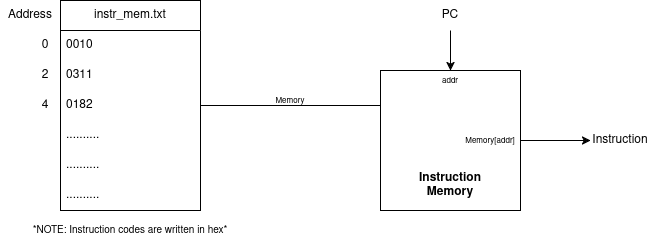

The diagram above was exported from draw.io. Its source (the exported page's mxGraphModel, read from the mxfile embedded in the PNG):
<mxGraphModel dx="982" dy="622" grid="1" gridSize="10" guides="1" tooltips="1" connect="1" arrows="1" fold="1" page="1" pageScale="1" pageWidth="850" pageHeight="1100" math="0" shadow="0">
  <root>
    <mxCell id="0" />
    <mxCell id="1" parent="0" />
    <mxCell id="KYw2EXJpiY8CPneR_OqK-2" parent="1" style="text;html=1;whiteSpace=wrap;strokeColor=none;fillColor=none;align=center;verticalAlign=middle;rounded=0;" value="Instruction" vertex="1">
      <mxGeometry height="30" width="60" x="620" y="490" as="geometry" />
    </mxCell>
    <mxCell id="KYw2EXJpiY8CPneR_OqK-3" parent="1" style="swimlane;fontStyle=0;childLayout=stackLayout;horizontal=1;startSize=30;horizontalStack=0;resizeParent=1;resizeParentMax=0;resizeLast=0;collapsible=1;marginBottom=0;whiteSpace=wrap;html=1;" value="instr_mem.txt" vertex="1">
      <mxGeometry height="210" width="140" x="90" y="365" as="geometry">
        <mxRectangle height="30" width="60" x="60" y="300" as="alternateBounds" />
      </mxGeometry>
    </mxCell>
    <mxCell id="KYw2EXJpiY8CPneR_OqK-4" parent="KYw2EXJpiY8CPneR_OqK-3" style="text;strokeColor=none;fillColor=none;align=left;verticalAlign=middle;spacingLeft=4;spacingRight=4;overflow=hidden;points=[[0,0.5],[1,0.5]];portConstraint=eastwest;rotatable=0;whiteSpace=wrap;html=1;" value="0010" vertex="1">
      <mxGeometry height="30" width="140" y="30" as="geometry" />
    </mxCell>
    <mxCell id="KYw2EXJpiY8CPneR_OqK-5" parent="KYw2EXJpiY8CPneR_OqK-3" style="text;strokeColor=none;fillColor=none;align=left;verticalAlign=middle;spacingLeft=4;spacingRight=4;overflow=hidden;points=[[0,0.5],[1,0.5]];portConstraint=eastwest;rotatable=0;whiteSpace=wrap;html=1;" value="0311" vertex="1">
      <mxGeometry height="30" width="140" y="60" as="geometry" />
    </mxCell>
    <mxCell id="KYw2EXJpiY8CPneR_OqK-6" parent="KYw2EXJpiY8CPneR_OqK-3" style="text;strokeColor=none;fillColor=none;align=left;verticalAlign=middle;spacingLeft=4;spacingRight=4;overflow=hidden;points=[[0,0.5],[1,0.5]];portConstraint=eastwest;rotatable=0;whiteSpace=wrap;html=1;" value="0182" vertex="1">
      <mxGeometry height="30" width="140" y="90" as="geometry" />
    </mxCell>
    <mxCell id="KYw2EXJpiY8CPneR_OqK-10" parent="KYw2EXJpiY8CPneR_OqK-3" style="text;strokeColor=none;fillColor=none;align=left;verticalAlign=middle;spacingLeft=4;spacingRight=4;overflow=hidden;points=[[0,0.5],[1,0.5]];portConstraint=eastwest;rotatable=0;whiteSpace=wrap;html=1;" value=".........." vertex="1">
      <mxGeometry height="30" width="140" y="120" as="geometry" />
    </mxCell>
    <mxCell id="KYw2EXJpiY8CPneR_OqK-12" parent="KYw2EXJpiY8CPneR_OqK-3" style="text;strokeColor=none;fillColor=none;align=left;verticalAlign=middle;spacingLeft=4;spacingRight=4;overflow=hidden;points=[[0,0.5],[1,0.5]];portConstraint=eastwest;rotatable=0;whiteSpace=wrap;html=1;" value=".........." vertex="1">
      <mxGeometry height="30" width="140" y="150" as="geometry" />
    </mxCell>
    <mxCell id="KYw2EXJpiY8CPneR_OqK-13" parent="KYw2EXJpiY8CPneR_OqK-3" style="text;strokeColor=none;fillColor=none;align=left;verticalAlign=middle;spacingLeft=4;spacingRight=4;overflow=hidden;points=[[0,0.5],[1,0.5]];portConstraint=eastwest;rotatable=0;whiteSpace=wrap;html=1;" value=".........." vertex="1">
      <mxGeometry height="30" width="140" y="180" as="geometry" />
    </mxCell>
    <mxCell id="KYw2EXJpiY8CPneR_OqK-14" parent="1" style="text;html=1;whiteSpace=wrap;strokeColor=none;fillColor=none;align=center;verticalAlign=middle;rounded=0;" value="Address" vertex="1">
      <mxGeometry height="30" width="60" x="30" y="365" as="geometry" />
    </mxCell>
    <mxCell id="KYw2EXJpiY8CPneR_OqK-15" parent="1" style="text;html=1;whiteSpace=wrap;strokeColor=none;fillColor=none;align=center;verticalAlign=middle;rounded=0;" value="0" vertex="1">
      <mxGeometry height="30" width="10" x="70" y="395" as="geometry" />
    </mxCell>
    <mxCell id="KYw2EXJpiY8CPneR_OqK-16" parent="1" style="text;html=1;whiteSpace=wrap;strokeColor=none;fillColor=none;align=center;verticalAlign=middle;rounded=0;" value="2" vertex="1">
      <mxGeometry height="30" width="10" x="70" y="425" as="geometry" />
    </mxCell>
    <mxCell id="KYw2EXJpiY8CPneR_OqK-17" parent="1" style="text;html=1;whiteSpace=wrap;strokeColor=none;fillColor=none;align=center;verticalAlign=middle;rounded=0;" value="4" vertex="1">
      <mxGeometry height="30" width="10" x="70" y="455" as="geometry" />
    </mxCell>
    <mxCell id="KYw2EXJpiY8CPneR_OqK-18" parent="1" style="rounded=0;whiteSpace=wrap;html=1;" value="" vertex="1">
      <mxGeometry height="140" width="140" x="410" y="435" as="geometry" />
    </mxCell>
    <mxCell id="KYw2EXJpiY8CPneR_OqK-20" edge="1" parent="1" source="KYw2EXJpiY8CPneR_OqK-3" style="endArrow=none;html=1;rounded=0;exitX=1;exitY=0.5;exitDx=0;exitDy=0;entryX=0;entryY=0.25;entryDx=0;entryDy=0;" target="KYw2EXJpiY8CPneR_OqK-18" value="">
      <mxGeometry height="50" relative="1" width="50" as="geometry">
        <mxPoint x="250" y="480" as="sourcePoint" />
        <mxPoint x="410" y="460" as="targetPoint" />
      </mxGeometry>
    </mxCell>
    <mxCell id="KYw2EXJpiY8CPneR_OqK-21" parent="1" style="text;html=1;whiteSpace=wrap;strokeColor=none;fillColor=none;align=center;verticalAlign=middle;rounded=0;" value="&lt;font style=&quot;font-size: 8px;&quot;&gt;Memory&lt;/font&gt;" vertex="1">
      <mxGeometry height="30" width="60" x="290" y="450" as="geometry" />
    </mxCell>
    <mxCell id="KYw2EXJpiY8CPneR_OqK-23" edge="1" parent="1" source="KYw2EXJpiY8CPneR_OqK-22" style="edgeStyle=orthogonalEdgeStyle;rounded=0;orthogonalLoop=1;jettySize=auto;html=1;exitX=0.5;exitY=1;exitDx=0;exitDy=0;" target="KYw2EXJpiY8CPneR_OqK-18">
      <mxGeometry relative="1" as="geometry" />
    </mxCell>
    <mxCell id="KYw2EXJpiY8CPneR_OqK-22" parent="1" style="text;html=1;whiteSpace=wrap;strokeColor=none;fillColor=none;align=center;verticalAlign=middle;rounded=0;" value="PC" vertex="1">
      <mxGeometry height="30" width="60" x="450" y="365" as="geometry" />
    </mxCell>
    <mxCell id="KYw2EXJpiY8CPneR_OqK-24" parent="1" style="text;html=1;whiteSpace=wrap;strokeColor=none;fillColor=none;align=center;verticalAlign=middle;rounded=0;" value="&lt;font style=&quot;font-size: 8px;&quot;&gt;addr&lt;/font&gt;" vertex="1">
      <mxGeometry height="30" width="60" x="450" y="430" as="geometry" />
    </mxCell>
    <mxCell id="KYw2EXJpiY8CPneR_OqK-26" edge="1" parent="1" source="KYw2EXJpiY8CPneR_OqK-25" style="edgeStyle=orthogonalEdgeStyle;rounded=0;orthogonalLoop=1;jettySize=auto;html=1;exitX=1;exitY=0.5;exitDx=0;exitDy=0;entryX=0;entryY=0.5;entryDx=0;entryDy=0;" target="KYw2EXJpiY8CPneR_OqK-2">
      <mxGeometry relative="1" as="geometry" />
    </mxCell>
    <mxCell id="KYw2EXJpiY8CPneR_OqK-25" parent="1" style="text;html=1;whiteSpace=wrap;strokeColor=none;fillColor=none;align=center;verticalAlign=middle;rounded=0;" value="&lt;font style=&quot;font-size: 8px;&quot;&gt;Memory[addr]&lt;/font&gt;" vertex="1">
      <mxGeometry height="30" width="60" x="490" y="490" as="geometry" />
    </mxCell>
    <mxCell id="KYw2EXJpiY8CPneR_OqK-27" parent="1" style="text;html=1;whiteSpace=wrap;strokeColor=none;fillColor=none;align=center;verticalAlign=middle;rounded=0;" value="&lt;b&gt;Instruction Memory&lt;/b&gt;" vertex="1">
      <mxGeometry height="30" width="60" x="450" y="535" as="geometry" />
    </mxCell>
    <mxCell id="KYw2EXJpiY8CPneR_OqK-28" parent="1" style="text;html=1;whiteSpace=wrap;strokeColor=none;fillColor=none;align=center;verticalAlign=middle;rounded=0;" value="&lt;font style=&quot;font-size: 10px;&quot;&gt;*NOTE: Instruction codes are written in hex*&lt;/font&gt;" vertex="1">
      <mxGeometry height="30" width="220" x="50" y="580" as="geometry" />
    </mxCell>
  </root>
</mxGraphModel>